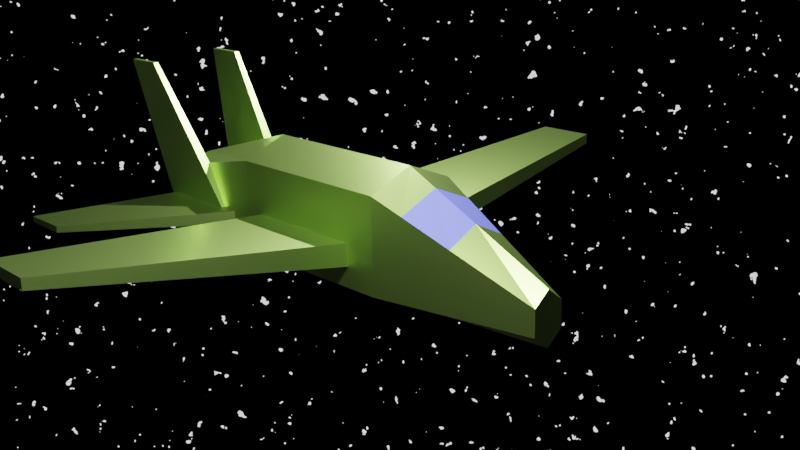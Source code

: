 # Source: plane.blend  (saved by Blender 2.83.18; exported with 4.5.12 LTS)
import bpy
from mathutils import Matrix  # noqa: F401  (used for matrix-valued properties, if any)

bpy.ops.wm.read_factory_settings(use_empty=True)
scene = bpy.context.scene
scene.name = 'Scene'

# ---- collections
col_collection = bpy.data.collections.new('Collection'); scene.collection.children.link(col_collection)

# ---- materials (node trees are filled in below, after node groups)
mat_material = bpy.data.materials.new('Material')
mat_material.alpha_threshold = 0.0
mat_material.use_transparent_shadow = False
mat_material.line_color = (0.0, 0.0, 0.0, 1.0)
mat_x = bpy.data.materials.new('マテリアル')
mat_x.use_transparent_shadow = False

# ---- material node trees
mat_material.use_nodes = True; mat_material.node_tree.nodes.clear()
_N = mat_material.node_tree.nodes; _L = mat_material.node_tree.links
n0 = _N.new('ShaderNodeOutputMaterial'); n0.name = 'Material Output'; n0.location = (300, 300)
n1 = _N.new('ShaderNodeBsdfPrincipled'); n1.name = 'Principled BSDF'; n1.location = (10, 300)
n1.distribution = 'GGX'
n1.subsurface_method = 'BURLEY'
n1.inputs[0].default_value = (0.5144, 0.8, 0.2011, 1.0)
n1.inputs[1].default_value = 1.0
n1.inputs[2].default_value = 0.4
n1.inputs[3].default_value = 1.45
n1.inputs[27].default_value = (0.0, 0.0, 0.0, 1.0)
n1.inputs[28].default_value = 1.0
_L.new(n1.outputs[0], n0.inputs[0])
n0.is_active_output = True
mat_x.use_nodes = True; mat_x.node_tree.nodes.clear()
_N = mat_x.node_tree.nodes; _L = mat_x.node_tree.links
n0 = _N.new('ShaderNodeBsdfPrincipled'); n0.name = 'Principled BSDF'; n0.location = (10, 300)
n0.distribution = 'GGX'
n0.subsurface_method = 'BURLEY'
n0.inputs[0].default_value = (0.1262, 0.1489, 0.8, 1.0)
n0.inputs[3].default_value = 1.45
n0.inputs[27].default_value = (0.0, 0.0, 0.0, 1.0)
n0.inputs[28].default_value = 1.0
n1 = _N.new('ShaderNodeOutputMaterial'); n1.name = 'Material Output'; n1.location = (300, 300)
_L.new(n0.outputs[0], n1.inputs[0])
n1.is_active_output = True

# ---- world
world_world = bpy.data.worlds.new('World'); scene.world = world_world
world_world.use_nodes = True; world_world.node_tree.nodes.clear()
_N = world_world.node_tree.nodes; _L = world_world.node_tree.links
n0 = _N.new('ShaderNodeOutputWorld'); n0.name = 'World Output'; n0.location = (300, 300)
n1 = _N.new('ShaderNodeBackground'); n1.name = 'Background'; n1.location = (10, 300)
n1.inputs[0].default_value = (0.05088, 0.05088, 0.05088, 1.0)
n2 = _N.new('ShaderNodeBackground'); n2.name = 'Emission Viewer'; n2.location = (300, 340)
n2.label = 'Viewer'
n2.hide = True
n3 = _N.new('ShaderNodeValToRGB'); n3.name = 'カラーランプ'; n3.location = (-61, 474)
n3.color_ramp.interpolation = 'CONSTANT'
while len(n3.color_ramp.elements) > 1: n3.color_ramp.elements.remove(n3.color_ramp.elements[-1])
n3.color_ramp.elements[0].position = 0.0; n3.color_ramp.elements[0].color = (0.0, 0.0, 0.0, 1.0)
_e = n3.color_ramp.elements.new(0.6909); _e.color = (1.0, 1.0, 1.0, 1.0)
n4 = _N.new('ShaderNodeTexCoord'); n4.name = 'テクスチャ座標'; n4.location = (-832, 442)
n5 = _N.new('ShaderNodeMapping'); n5.name = 'マッピング'; n5.location = (-622, 459)
n5.width = 240
n5.inputs[1].default_value = (0.0, 0.577, 0.0)
n6 = _N.new('ShaderNodeTexNoise'); n6.name = 'ノイズテクスチャ'; n6.location = (-332, 425)
n6.inputs[2].default_value = -119.8
_L.new(n6.outputs[0], n3.inputs[0])
_L.new(n2.outputs[0], n0.inputs[0])
_L.new(n3.outputs[0], n2.inputs[0])
_L.new(n5.outputs[0], n6.inputs[0])
_L.new(n4.outputs[0], n5.inputs[0])
n0.is_active_output = True
world_world.color = (0.05088, 0.05088, 0.05088)
world_world.use_sun_shadow = False
world_world.sun_shadow_jitter_overblur = 0.0

# ---- cameras
cam_camera = bpy.data.cameras.new('Camera')
cam_camera.clip_end = 100.0
cam_camera.ortho_scale = 7.314

# ---- lights
light_light = bpy.data.lights.new('Light', 'POINT')
light_light.transmission_factor = 0.0
light_light.energy = 5000.0
light_light.shadow_soft_size = 0.1
light_light.shadow_maximum_resolution = 0.006
light_light.use_absolute_resolution = True
light_light_001 = bpy.data.lights.new('Light.001', 'POINT')
light_light_001.transmission_factor = 0.0
light_light_001.energy = 5000.0
light_light_001.shadow_soft_size = 0.1
light_light_001.shadow_maximum_resolution = 0.006
light_light_001.use_absolute_resolution = True

# ---- meshes
me_cube = bpy.data.meshes.new('Cube')
me_cube.from_pydata([(0.3482, 1.0, -0.4647), (0.3482, 1.0, -1.008), (1.0, -2.463, 1.0), (1.0, -2.463, -1.0), (0.0, 1.0, -1.289), (0.0, -2.463, 1.404), (0.0, -2.463, -1.278), (0.0, 1.0, -0.1884), (1.0, -6.487, 1.0), (1.0, -6.487, -1.0), (0.0, -6.487, -1.278), (0.0, -6.487, 1.404), (0.6851, -9.487, 0.3701), (0.6851, -9.487, -0.3701), (0.0, -9.487, -0.4336), (0.0, -9.487, 0.5592), (0.6741, -0.7317, 0.2676), (0.6741, -0.7317, -1.004), (0.0, -0.7317, -1.284), (0.0, -0.7317, 0.6078), (0.8701, -1.773, 0.7082), (0.0, -1.773, -1.281), (0.0, -1.773, 1.087), (0.8701, -1.773, -1.002)], [], [(21, 23, 3, 6), (23, 20, 2, 3), (4, 7, 0, 1), (2, 5, 11, 8), (20, 22, 5, 2), (8, 11, 15, 12), (6, 3, 9, 10), (3, 2, 8, 9), (13, 12, 15, 14), (9, 8, 12, 13), (10, 9, 13, 14), (0, 7, 19, 16), (1, 0, 16, 17), (4, 1, 17, 18), (16, 19, 22, 20), (17, 16, 20, 23), (18, 17, 23, 21)])
me_cube.polygons.foreach_set('material_index', [0, 0, 0, 0, 0, 0, 0, 0, 0, 0, 0, 0, 0, 0, 1, 0, 0])
_uv = me_cube.uv_layers.new(name='UVMap')
_uv.uv.foreach_set('vector', [0.25, 0.7002, 0.375, 0.7002, 0.375, 0.75, 0.25, 0.75, 0.375, 0.7002, 0.625, 0.7002, 0.625, 0.75, 0.375, 0.75, 0.375, 0.375, 0.625, 0.375, 0.625, 0.5, 0.375, 0.5, 0.625, 0.75, 0.75, 0.75, 0.75, 0.75, 0.625, 0.75, 0.625, 0.7002, 0.75, 0.7002, 0.75, 0.75, 0.625, 0.75, 0.625, 0.75, 0.75, 0.75, 0.75, 0.75, 0.625, 0.75, 0.25, 0.75, 0.375, 0.75, 0.375, 0.75, 0.25, 0.75, 0.375, 0.75, 0.625, 0.75, 0.625, 0.75, 0.375, 0.75, 0.375, 0.75, 0.625, 0.75, 0.625, 0.875, 0.375, 0.875, 0.375, 0.75, 0.625, 0.75, 0.625, 0.75, 0.375, 0.75, 0.25, 0.75, 0.375, 0.75, 0.375, 0.75, 0.25, 0.75, 0.625, 0.5, 0.75, 0.5, 0.75, 0.625, 0.625, 0.625, 0.375, 0.5, 0.625, 0.5, 0.625, 0.625, 0.375, 0.625, 0.25, 0.5, 0.375, 0.5, 0.375, 0.625, 0.25, 0.625, 0.625, 0.625, 0.75, 0.625, 0.75, 0.7002, 0.625, 0.7002, 0.375, 0.625, 0.625, 0.625, 0.625, 0.7002, 0.375, 0.7002, 0.25, 0.625, 0.375, 0.625, 0.375, 0.7002, 0.25, 0.7002])
me_cube.materials.append(mat_material)
me_cube.materials.append(mat_x)
me_cube.use_remesh_preserve_volume = False
me_cube.use_remesh_preserve_attributes = False
me_cube.use_mirror_vertex_groups = False
me_cube.update()
me_cube_001 = bpy.data.meshes.new('Cube.001')
me_cube_001.from_pydata([(0.4555, -3.14, 0.2509), (0.4555, -3.14, -0.2509), (0.4555, -6.079, 0.2509), (0.4555, -6.079, -0.2509), (7.146, -3.915, 1.009), (7.146, -3.915, 0.7855), (7.146, -5.221, 1.009), (7.146, -5.221, 0.7855), (0.3991, -6.807, 0.1567), (0.3991, -6.807, -0.1567), (0.3991, -9.32, 0.1567), (0.3991, -9.32, -0.1567), (4.122, -9.149, 0.06966), (4.122, -9.149, -0.06966), (4.122, -10.27, 0.06966), (4.122, -10.27, -0.06966)], [], [(1, 3, 2, 0), (5, 4, 6, 7), (0, 2, 6, 4), (1, 0, 4, 5), (3, 1, 5, 7), (2, 3, 7, 6), (9, 11, 10, 8), (13, 12, 14, 15), (8, 10, 14, 12), (9, 8, 12, 13), (11, 9, 13, 15), (10, 11, 15, 14)])
_uv = me_cube_001.uv_layers.new(name='UVMap')
_uv.uv.foreach_set('vector', [0.375, 0.75, 0.375, 0.75, 0.625, 0.75, 0.625, 0.75, 0.375, 0.75, 0.625, 0.75, 0.625, 0.75, 0.375, 0.75, 0.625, 0.75, 0.625, 0.75, 0.625, 0.75, 0.625, 0.75, 0.375, 0.75, 0.625, 0.75, 0.625, 0.75, 0.375, 0.75, 0.375, 0.75, 0.375, 0.75, 0.375, 0.75, 0.375, 0.75, 0.625, 0.75, 0.375, 0.75, 0.375, 0.75, 0.625, 0.75, 0.375, 0.75, 0.375, 0.75, 0.625, 0.75, 0.625, 0.75, 0.375, 0.75, 0.625, 0.75, 0.625, 0.75, 0.375, 0.75, 0.625, 0.75, 0.625, 0.75, 0.625, 0.75, 0.625, 0.75, 0.375, 0.75, 0.625, 0.75, 0.625, 0.75, 0.375, 0.75, 0.375, 0.75, 0.375, 0.75, 0.375, 0.75, 0.375, 0.75, 0.625, 0.75, 0.375, 0.75, 0.375, 0.75, 0.625, 0.75])
me_cube_001.materials.append(mat_material)
me_cube_001.use_remesh_preserve_volume = False
me_cube_001.use_remesh_preserve_attributes = False
me_cube_001.use_mirror_vertex_groups = False
me_cube_001.update()
me_cube_002 = bpy.data.meshes.new('Cube.002')
me_cube_002.from_pydata([(0.7033, -7.552, 0.08704), (0.9608, -7.552, 0.08704), (0.7033, -9.617, 0.08704), (0.9608, -9.617, 0.08704), (1.038, -9.703, 3.152), (1.153, -9.703, 3.152), (1.038, -10.62, 3.152), (1.153, -10.62, 3.152)], [], [(1, 3, 2, 0), (5, 4, 6, 7), (0, 2, 6, 4), (1, 0, 4, 5), (3, 1, 5, 7), (2, 3, 7, 6)])
_uv = me_cube_002.uv_layers.new(name='UVMap')
_uv.uv.foreach_set('vector', [0.375, 0.75, 0.375, 0.75, 0.625, 0.75, 0.625, 0.75, 0.375, 0.75, 0.625, 0.75, 0.625, 0.75, 0.375, 0.75, 0.625, 0.75, 0.625, 0.75, 0.625, 0.75, 0.625, 0.75, 0.375, 0.75, 0.625, 0.75, 0.625, 0.75, 0.375, 0.75, 0.375, 0.75, 0.375, 0.75, 0.375, 0.75, 0.375, 0.75, 0.625, 0.75, 0.375, 0.75, 0.375, 0.75, 0.625, 0.75])
me_cube_002.materials.append(mat_material)
me_cube_002.use_remesh_preserve_volume = False
me_cube_002.use_remesh_preserve_attributes = False
me_cube_002.use_mirror_vertex_groups = False
me_cube_002.update()

# ---- objects
ob_cube = bpy.data.objects.new('Cube', me_cube)
ob_light = bpy.data.objects.new('Light', light_light)
ob_camera = bpy.data.objects.new('Camera', cam_camera)
ob_cube_001 = bpy.data.objects.new('Cube.001', me_cube_001)
ob_cube_002 = bpy.data.objects.new('Cube.002', me_cube_002)
ob_x = bpy.data.objects.new('エンプティ', None)
ob_light_001 = bpy.data.objects.new('Light.001', light_light_001)

# ---- transforms, parenting, visibility, modifiers, constraints
ob_cube.location = (-0.04039, -0.01124, 0.0)
ob_cube.rotation_euler = (0.0, 0.02895, 0.0)
ob_cube.lock_rotations_4d = False
ob_cube.empty_display_type = 'ARROWS'
ob_cube.lineart.crease_threshold = 0.0
_m = ob_cube.modifiers.new('ミラー', 'MIRROR')
_m.use_clip = True
ob_light.location = (4.076, 1.005, 5.904)
ob_light.rotation_euler = (0.6506, -0.4387, 2.97)
ob_light.lock_rotations_4d = False
ob_light.empty_display_type = 'ARROWS'
ob_light.color = (0.0, 0.0, 0.0, 0.0)
ob_light.lineart.crease_threshold = 0.0
ob_camera.parent = ob_x
ob_camera.matrix_parent_inverse = Matrix(((-0.2476, -0.0, -0.0, 0.0), (-0.0, -0.2476, 0.0, -0.0), (-0.0, 0.0, -0.2476, 0.0), (0.0, -0.0, 0.0, 1.0)))
ob_camera.location = (11.79, 14.63, 6.104)
ob_camera.rotation_euler = (1.292, -3.131e-08, 2.562)
ob_camera.scale = (1.0, 1.0, 1.0)
ob_camera.lock_rotations_4d = False
ob_camera.empty_display_type = 'ARROWS'
ob_camera.color = (0.0, 0.0, 0.0, 0.0)
ob_camera.display_type = 'WIRE'
ob_camera.lineart.crease_threshold = 0.0
ob_cube_001.parent = ob_cube
ob_cube_001.location = (0.0, 0.0, -0.3914)
ob_cube_001.lock_rotations_4d = False
ob_cube_001.empty_display_type = 'ARROWS'
ob_cube_001.lineart.crease_threshold = 0.0
_m = ob_cube_001.modifiers.new('ミラー', 'MIRROR')
_m.use_clip = True
ob_cube_002.parent = ob_cube
ob_cube_002.location = (0.0, 0.0, -0.3914)
ob_cube_002.lock_rotations_4d = False
ob_cube_002.empty_display_type = 'ARROWS'
ob_cube_002.lineart.crease_threshold = 0.0
_m = ob_cube_002.modifiers.new('ミラー', 'MIRROR')
_m.use_clip = True
ob_x.location = (0.0, 0.0, 0.0)
ob_x.rotation_euler = (0.0, -0.0, -0.1576)
ob_x.scale = (-4.039, -4.039, -4.039)
ob_x.lineart.crease_threshold = 0.0
ob_light_001.location = (-2.977, -6.342, 6.867)
ob_light_001.rotation_euler = (0.6506, -0.4387, 2.97)
ob_light_001.lock_rotations_4d = False
ob_light_001.empty_display_type = 'ARROWS'
ob_light_001.color = (0.0, 0.0, 0.0, 0.0)
ob_light_001.lineart.crease_threshold = 0.0

# ---- collection membership
col_collection.objects.link(ob_cube)
col_collection.objects.link(ob_light)
col_collection.objects.link(ob_camera)
col_collection.objects.link(ob_cube_001)
col_collection.objects.link(ob_cube_002)
col_collection.objects.link(ob_x)
col_collection.objects.link(ob_light_001)

# ---- scene / render settings (as saved in the file)
scene.camera = ob_camera
scene.frame_start = 1; scene.frame_end = 623; scene.frame_set(577)
scene.render.engine = 'BLENDER_EEVEE_NEXT'
scene.render.image_settings.file_format = 'FFMPEG'
scene.render.image_settings.color_mode = 'RGB'
scene.cycles.use_denoising = False
scene.cycles.samples = 128
scene.cycles.sampling_pattern = 'TABULATED_SOBOL'
scene.cycles.use_adaptive_sampling = False
scene.cycles.use_light_tree = False
scene.view_settings.view_transform = 'Filmic'
bpy.context.view_layer.update()
